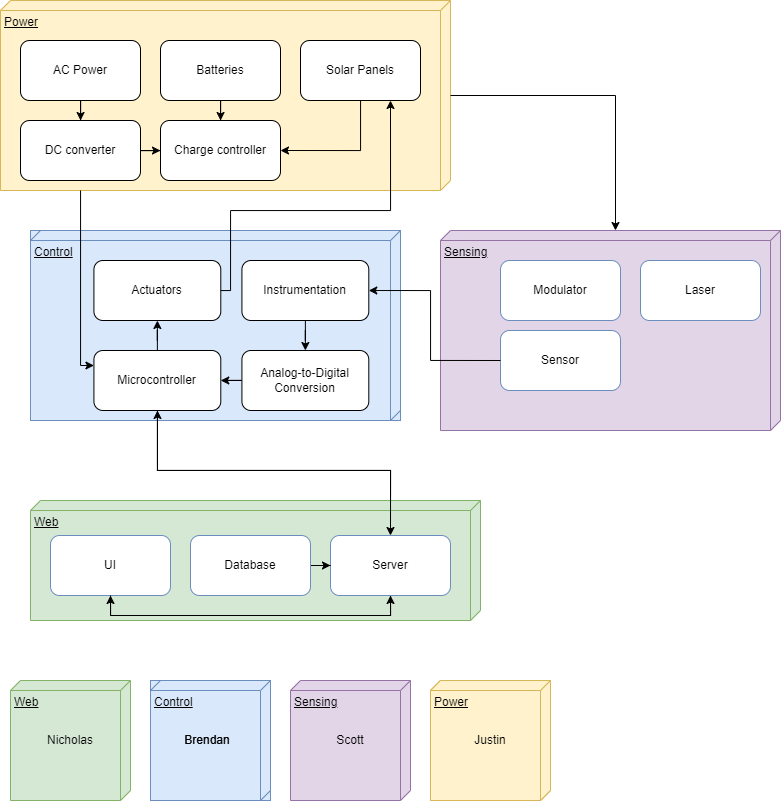

The diagram above was exported from draw.io. Its source (the exported page's mxGraphModel, read from the mxfile embedded in the PNG):
<mxGraphModel dx="1673" dy="829" grid="1" gridSize="10" guides="1" tooltips="1" connect="1" arrows="1" fold="1" page="1" pageScale="1" pageWidth="850" pageHeight="1100" math="0" shadow="0">
  <root>
    <mxCell id="0" />
    <mxCell id="1" parent="0" />
    <mxCell id="9tGhZtKimIFWIMk68gdj-33" value="" style="group;fillColor=none;strokeColor=none;" vertex="1" connectable="0" parent="1">
      <mxGeometry x="30" y="40" width="450" height="190" as="geometry" />
    </mxCell>
    <mxCell id="9tGhZtKimIFWIMk68gdj-1" value="Power" style="verticalAlign=top;align=left;spacingTop=8;spacingLeft=2;spacingRight=12;shape=cube;size=10;direction=south;fontStyle=4;html=1;fillColor=#fff2cc;strokeColor=#d6b656;" vertex="1" parent="9tGhZtKimIFWIMk68gdj-33">
      <mxGeometry width="450" height="190" as="geometry" />
    </mxCell>
    <mxCell id="9tGhZtKimIFWIMk68gdj-2" value="AC Power" style="rounded=1;whiteSpace=wrap;html=1;" vertex="1" parent="9tGhZtKimIFWIMk68gdj-33">
      <mxGeometry x="20" y="40" width="120" height="60" as="geometry" />
    </mxCell>
    <mxCell id="9tGhZtKimIFWIMk68gdj-3" value="DC converter" style="whiteSpace=wrap;html=1;rounded=1;" vertex="1" parent="9tGhZtKimIFWIMk68gdj-33">
      <mxGeometry x="20" y="120" width="120" height="60" as="geometry" />
    </mxCell>
    <mxCell id="9tGhZtKimIFWIMk68gdj-5" value="Charge controller" style="whiteSpace=wrap;html=1;rounded=1;" vertex="1" parent="9tGhZtKimIFWIMk68gdj-33">
      <mxGeometry x="160" y="120" width="120" height="60" as="geometry" />
    </mxCell>
    <mxCell id="9tGhZtKimIFWIMk68gdj-7" value="Batteries" style="rounded=1;whiteSpace=wrap;html=1;" vertex="1" parent="9tGhZtKimIFWIMk68gdj-33">
      <mxGeometry x="160" y="40" width="120" height="60" as="geometry" />
    </mxCell>
    <mxCell id="9tGhZtKimIFWIMk68gdj-11" value="Solar Panels" style="rounded=1;whiteSpace=wrap;html=1;" vertex="1" parent="9tGhZtKimIFWIMk68gdj-33">
      <mxGeometry x="300" y="40" width="120" height="60" as="geometry" />
    </mxCell>
    <mxCell id="9tGhZtKimIFWIMk68gdj-4" value="" style="edgeStyle=orthogonalEdgeStyle;rounded=0;orthogonalLoop=1;jettySize=auto;html=1;" edge="1" parent="9tGhZtKimIFWIMk68gdj-33" source="9tGhZtKimIFWIMk68gdj-2" target="9tGhZtKimIFWIMk68gdj-3">
      <mxGeometry relative="1" as="geometry" />
    </mxCell>
    <mxCell id="9tGhZtKimIFWIMk68gdj-6" value="" style="edgeStyle=orthogonalEdgeStyle;rounded=0;orthogonalLoop=1;jettySize=auto;html=1;" edge="1" parent="9tGhZtKimIFWIMk68gdj-33" source="9tGhZtKimIFWIMk68gdj-3" target="9tGhZtKimIFWIMk68gdj-5">
      <mxGeometry relative="1" as="geometry" />
    </mxCell>
    <mxCell id="9tGhZtKimIFWIMk68gdj-9" value="" style="edgeStyle=orthogonalEdgeStyle;rounded=0;orthogonalLoop=1;jettySize=auto;html=1;" edge="1" parent="9tGhZtKimIFWIMk68gdj-33" source="9tGhZtKimIFWIMk68gdj-7" target="9tGhZtKimIFWIMk68gdj-5">
      <mxGeometry relative="1" as="geometry" />
    </mxCell>
    <mxCell id="9tGhZtKimIFWIMk68gdj-12" style="edgeStyle=orthogonalEdgeStyle;rounded=0;orthogonalLoop=1;jettySize=auto;html=1;entryX=1;entryY=0.5;entryDx=0;entryDy=0;" edge="1" parent="9tGhZtKimIFWIMk68gdj-33" source="9tGhZtKimIFWIMk68gdj-11" target="9tGhZtKimIFWIMk68gdj-5">
      <mxGeometry relative="1" as="geometry">
        <Array as="points">
          <mxPoint x="360" y="150" />
        </Array>
      </mxGeometry>
    </mxCell>
    <mxCell id="9tGhZtKimIFWIMk68gdj-28" value="" style="group;fillColor=#dae8fc;strokeColor=#6c8ebf;" vertex="1" connectable="0" parent="1">
      <mxGeometry x="60" y="270" width="370" height="190" as="geometry" />
    </mxCell>
    <mxCell id="9tGhZtKimIFWIMk68gdj-13" value="Control" style="verticalAlign=top;align=left;spacingTop=8;spacingLeft=2;spacingRight=12;shape=cube;size=10;direction=south;fontStyle=4;html=1;fillColor=none;strokeColor=#6c8ebf;" vertex="1" parent="9tGhZtKimIFWIMk68gdj-28">
      <mxGeometry width="370" height="190" as="geometry" />
    </mxCell>
    <mxCell id="9tGhZtKimIFWIMk68gdj-20" value="Instrumentation" style="rounded=1;whiteSpace=wrap;html=1;" vertex="1" parent="9tGhZtKimIFWIMk68gdj-28">
      <mxGeometry x="211.42857142857144" y="30" width="126.85714285714286" height="60" as="geometry" />
    </mxCell>
    <mxCell id="9tGhZtKimIFWIMk68gdj-21" value="Analog-to-Digital Conversion" style="whiteSpace=wrap;html=1;rounded=1;" vertex="1" parent="9tGhZtKimIFWIMk68gdj-28">
      <mxGeometry x="211.42857142857144" y="120" width="126.85714285714286" height="60" as="geometry" />
    </mxCell>
    <mxCell id="9tGhZtKimIFWIMk68gdj-23" value="Microcontroller" style="rounded=1;whiteSpace=wrap;html=1;" vertex="1" parent="9tGhZtKimIFWIMk68gdj-28">
      <mxGeometry x="63.42857142857143" y="120" width="126.85714285714286" height="60" as="geometry" />
    </mxCell>
    <mxCell id="9tGhZtKimIFWIMk68gdj-24" value="Actuators" style="rounded=1;whiteSpace=wrap;html=1;" vertex="1" parent="9tGhZtKimIFWIMk68gdj-28">
      <mxGeometry x="63.42857142857143" y="30" width="126.85714285714286" height="60" as="geometry" />
    </mxCell>
    <mxCell id="9tGhZtKimIFWIMk68gdj-22" value="" style="edgeStyle=orthogonalEdgeStyle;rounded=0;orthogonalLoop=1;jettySize=auto;html=1;" edge="1" parent="9tGhZtKimIFWIMk68gdj-28" source="9tGhZtKimIFWIMk68gdj-20" target="9tGhZtKimIFWIMk68gdj-21">
      <mxGeometry relative="1" as="geometry" />
    </mxCell>
    <mxCell id="9tGhZtKimIFWIMk68gdj-25" style="edgeStyle=orthogonalEdgeStyle;rounded=0;orthogonalLoop=1;jettySize=auto;html=1;entryX=1;entryY=0.5;entryDx=0;entryDy=0;" edge="1" parent="9tGhZtKimIFWIMk68gdj-28" source="9tGhZtKimIFWIMk68gdj-21" target="9tGhZtKimIFWIMk68gdj-23">
      <mxGeometry relative="1" as="geometry" />
    </mxCell>
    <mxCell id="9tGhZtKimIFWIMk68gdj-26" value="" style="edgeStyle=orthogonalEdgeStyle;rounded=0;orthogonalLoop=1;jettySize=auto;html=1;" edge="1" parent="9tGhZtKimIFWIMk68gdj-28" source="9tGhZtKimIFWIMk68gdj-23" target="9tGhZtKimIFWIMk68gdj-24">
      <mxGeometry relative="1" as="geometry" />
    </mxCell>
    <mxCell id="9tGhZtKimIFWIMk68gdj-19" value="" style="edgeStyle=orthogonalEdgeStyle;rounded=0;orthogonalLoop=1;jettySize=auto;html=1;entryX=0;entryY=0.25;entryDx=0;entryDy=0;" edge="1" parent="1" source="9tGhZtKimIFWIMk68gdj-1" target="9tGhZtKimIFWIMk68gdj-23">
      <mxGeometry relative="1" as="geometry">
        <Array as="points">
          <mxPoint x="110" y="405" />
        </Array>
      </mxGeometry>
    </mxCell>
    <mxCell id="9tGhZtKimIFWIMk68gdj-14" value="Sensing" style="verticalAlign=top;align=left;spacingTop=8;spacingLeft=2;spacingRight=12;shape=cube;size=10;direction=south;fontStyle=4;html=1;fillColor=#e1d5e7;strokeColor=#9673a6;" vertex="1" parent="1">
      <mxGeometry x="470" y="270" width="340" height="200" as="geometry" />
    </mxCell>
    <mxCell id="9tGhZtKimIFWIMk68gdj-18" style="edgeStyle=orthogonalEdgeStyle;rounded=0;orthogonalLoop=1;jettySize=auto;html=1;exitX=0.5;exitY=0;exitDx=0;exitDy=0;" edge="1" parent="1" source="9tGhZtKimIFWIMk68gdj-65" target="9tGhZtKimIFWIMk68gdj-23">
      <mxGeometry relative="1" as="geometry">
        <Array as="points">
          <mxPoint x="420" y="510" />
          <mxPoint x="187" y="510" />
        </Array>
      </mxGeometry>
    </mxCell>
    <mxCell id="9tGhZtKimIFWIMk68gdj-27" value="" style="edgeStyle=orthogonalEdgeStyle;rounded=0;orthogonalLoop=1;jettySize=auto;html=1;entryX=0.75;entryY=1;entryDx=0;entryDy=0;" edge="1" parent="1" source="9tGhZtKimIFWIMk68gdj-24" target="9tGhZtKimIFWIMk68gdj-11">
      <mxGeometry relative="1" as="geometry">
        <Array as="points">
          <mxPoint x="260" y="330" />
          <mxPoint x="260" y="250" />
          <mxPoint x="420" y="250" />
        </Array>
      </mxGeometry>
    </mxCell>
    <mxCell id="9tGhZtKimIFWIMk68gdj-35" value="" style="group;fillColor=#dae8fc;strokeColor=#6c8ebf;" vertex="1" connectable="0" parent="1">
      <mxGeometry x="180" y="720" width="120" height="120" as="geometry" />
    </mxCell>
    <mxCell id="9tGhZtKimIFWIMk68gdj-36" value="Control" style="verticalAlign=top;align=left;spacingTop=8;spacingLeft=2;spacingRight=12;shape=cube;size=10;direction=south;fontStyle=4;html=1;fillColor=none;strokeColor=#6c8ebf;" vertex="1" parent="9tGhZtKimIFWIMk68gdj-35">
      <mxGeometry width="120" height="120" as="geometry" />
    </mxCell>
    <mxCell id="9tGhZtKimIFWIMk68gdj-61" value="Brendan&lt;span style=&quot;color: rgba(0, 0, 0, 0); font-family: monospace; font-size: 0px; text-align: start;&quot;&gt;%3CmxGraphModel%3E%3Croot%3E%3CmxCell%20id%3D%220%22%2F%3E%3CmxCell%20id%3D%221%22%20parent%3D%220%22%2F%3E%3CmxCell%20id%3D%222%22%20value%3D%22Nicholas%22%20style%3D%22text%3Bhtml%3D1%3BstrokeColor%3Dnone%3BfillColor%3Dnone%3Balign%3Dcenter%3BverticalAlign%3Dmiddle%3BwhiteSpace%3Dwrap%3Brounded%3D0%3B%22%20vertex%3D%221%22%20parent%3D%221%22%3E%3CmxGeometry%20x%3D%2260%22%20y%3D%22565%22%20width%3D%2260%22%20height%3D%2230%22%20as%3D%22geometry%22%2F%3E%3C%2FmxCell%3E%3C%2Froot%3E%3C%2FmxGraphModel%3E&lt;/span&gt;" style="text;html=1;strokeColor=none;fillColor=none;align=center;verticalAlign=middle;whiteSpace=wrap;rounded=0;" vertex="1" parent="9tGhZtKimIFWIMk68gdj-35">
      <mxGeometry x="26.860000000000014" y="45" width="60" height="30" as="geometry" />
    </mxCell>
    <mxCell id="9tGhZtKimIFWIMk68gdj-47" value="" style="group;fillColor=none;strokeColor=none;" vertex="1" connectable="0" parent="1">
      <mxGeometry x="460" y="720" width="120" height="120" as="geometry" />
    </mxCell>
    <mxCell id="9tGhZtKimIFWIMk68gdj-48" value="Power" style="verticalAlign=top;align=left;spacingTop=8;spacingLeft=2;spacingRight=12;shape=cube;size=10;direction=south;fontStyle=4;html=1;fillColor=#fff2cc;strokeColor=#d6b656;" vertex="1" parent="9tGhZtKimIFWIMk68gdj-47">
      <mxGeometry width="120" height="120" as="geometry" />
    </mxCell>
    <mxCell id="9tGhZtKimIFWIMk68gdj-55" value="" style="edgeStyle=orthogonalEdgeStyle;rounded=0;orthogonalLoop=1;jettySize=auto;html=1;" edge="1" parent="9tGhZtKimIFWIMk68gdj-47" source="9tGhZtKimIFWIMk68gdj-50">
      <mxGeometry relative="1" as="geometry">
        <mxPoint x="42.666666666666664" y="94.73684210526315" as="targetPoint" />
      </mxGeometry>
    </mxCell>
    <mxCell id="9tGhZtKimIFWIMk68gdj-57" style="edgeStyle=orthogonalEdgeStyle;rounded=0;orthogonalLoop=1;jettySize=auto;html=1;entryX=1;entryY=0.5;entryDx=0;entryDy=0;" edge="1" parent="9tGhZtKimIFWIMk68gdj-47" source="9tGhZtKimIFWIMk68gdj-53">
      <mxGeometry relative="1" as="geometry">
        <Array as="points">
          <mxPoint x="96" y="94.73684210526315" />
        </Array>
        <mxPoint x="74.66666666666667" y="94.73684210526315" as="targetPoint" />
      </mxGeometry>
    </mxCell>
    <mxCell id="9tGhZtKimIFWIMk68gdj-63" value="Justin" style="text;html=1;strokeColor=none;fillColor=none;align=center;verticalAlign=middle;whiteSpace=wrap;rounded=0;" vertex="1" parent="9tGhZtKimIFWIMk68gdj-47">
      <mxGeometry x="30" y="45" width="60" height="30" as="geometry" />
    </mxCell>
    <mxCell id="9tGhZtKimIFWIMk68gdj-79" value="Brendan&lt;span style=&quot;color: rgba(0, 0, 0, 0); font-family: monospace; font-size: 0px; text-align: start;&quot;&gt;%3CmxGraphModel%3E%3Croot%3E%3CmxCell%20id%3D%220%22%2F%3E%3CmxCell%20id%3D%221%22%20parent%3D%220%22%2F%3E%3CmxCell%20id%3D%222%22%20value%3D%22Nicholas%22%20style%3D%22text%3Bhtml%3D1%3BstrokeColor%3Dnone%3BfillColor%3Dnone%3Balign%3Dcenter%3BverticalAlign%3Dmiddle%3BwhiteSpace%3Dwrap%3Brounded%3D0%3B%22%20vertex%3D%221%22%20parent%3D%221%22%3E%3CmxGeometry%20x%3D%2260%22%20y%3D%22565%22%20width%3D%2260%22%20height%3D%2230%22%20as%3D%22geometry%22%2F%3E%3C%2FmxCell%3E%3C%2Froot%3E%3C%2FmxGraphModel%3E&lt;/span&gt;" style="text;html=1;strokeColor=none;fillColor=none;align=center;verticalAlign=middle;whiteSpace=wrap;rounded=0;" vertex="1" parent="9tGhZtKimIFWIMk68gdj-47">
      <mxGeometry x="-253.14" y="45" width="60" height="30" as="geometry" />
    </mxCell>
    <mxCell id="9tGhZtKimIFWIMk68gdj-80" value="Nicholas" style="text;html=1;strokeColor=none;fillColor=none;align=center;verticalAlign=middle;whiteSpace=wrap;rounded=0;" vertex="1" parent="9tGhZtKimIFWIMk68gdj-47">
      <mxGeometry x="-390" y="45" width="60" height="30" as="geometry" />
    </mxCell>
    <mxCell id="9tGhZtKimIFWIMk68gdj-81" value="Scott" style="text;html=1;strokeColor=none;fillColor=none;align=center;verticalAlign=middle;whiteSpace=wrap;rounded=0;" vertex="1" parent="9tGhZtKimIFWIMk68gdj-47">
      <mxGeometry x="-110" y="45" width="60" height="30" as="geometry" />
    </mxCell>
    <mxCell id="9tGhZtKimIFWIMk68gdj-82" value="" style="group;fillColor=none;strokeColor=none;" vertex="1" connectable="0" parent="9tGhZtKimIFWIMk68gdj-47">
      <mxGeometry width="120" height="120" as="geometry" />
    </mxCell>
    <mxCell id="9tGhZtKimIFWIMk68gdj-84" value="" style="edgeStyle=orthogonalEdgeStyle;rounded=0;orthogonalLoop=1;jettySize=auto;html=1;" edge="1" parent="9tGhZtKimIFWIMk68gdj-82">
      <mxGeometry relative="1" as="geometry">
        <mxPoint x="42.666666666666664" y="94.73684210526315" as="targetPoint" />
      </mxGeometry>
    </mxCell>
    <mxCell id="9tGhZtKimIFWIMk68gdj-85" style="edgeStyle=orthogonalEdgeStyle;rounded=0;orthogonalLoop=1;jettySize=auto;html=1;entryX=1;entryY=0.5;entryDx=0;entryDy=0;" edge="1" parent="9tGhZtKimIFWIMk68gdj-82">
      <mxGeometry relative="1" as="geometry">
        <Array as="points">
          <mxPoint x="96" y="94.73684210526315" />
        </Array>
        <mxPoint x="74.66666666666667" y="94.73684210526315" as="targetPoint" />
      </mxGeometry>
    </mxCell>
    <mxCell id="9tGhZtKimIFWIMk68gdj-88" value="" style="group" vertex="1" connectable="0" parent="9tGhZtKimIFWIMk68gdj-82">
      <mxGeometry width="120" height="120" as="geometry" />
    </mxCell>
    <mxCell id="9tGhZtKimIFWIMk68gdj-83" value="Power" style="verticalAlign=top;align=left;spacingTop=8;spacingLeft=2;spacingRight=12;shape=cube;size=10;direction=south;fontStyle=4;html=1;fillColor=#fff2cc;strokeColor=#d6b656;" vertex="1" parent="9tGhZtKimIFWIMk68gdj-88">
      <mxGeometry width="120" height="120" as="geometry" />
    </mxCell>
    <mxCell id="9tGhZtKimIFWIMk68gdj-86" value="Justin" style="text;html=1;strokeColor=none;fillColor=none;align=center;verticalAlign=middle;whiteSpace=wrap;rounded=0;" vertex="1" parent="9tGhZtKimIFWIMk68gdj-88">
      <mxGeometry x="30" y="45" width="60" height="30" as="geometry" />
    </mxCell>
    <mxCell id="9tGhZtKimIFWIMk68gdj-74" value="" style="group" vertex="1" connectable="0" parent="1">
      <mxGeometry x="60" y="540" width="450" height="120" as="geometry" />
    </mxCell>
    <mxCell id="9tGhZtKimIFWIMk68gdj-15" value="Web" style="verticalAlign=top;align=left;spacingTop=8;spacingLeft=2;spacingRight=12;shape=cube;size=10;direction=south;fontStyle=4;html=1;fillColor=#d5e8d4;strokeColor=#82b366;" vertex="1" parent="9tGhZtKimIFWIMk68gdj-74">
      <mxGeometry width="450" height="120" as="geometry" />
    </mxCell>
    <mxCell id="9tGhZtKimIFWIMk68gdj-64" value="UI" style="rounded=1;whiteSpace=wrap;html=1;strokeColor=#6C8EBF;fillColor=default;gradientColor=none;" vertex="1" parent="9tGhZtKimIFWIMk68gdj-74">
      <mxGeometry x="20" y="35" width="120" height="60" as="geometry" />
    </mxCell>
    <mxCell id="9tGhZtKimIFWIMk68gdj-70" style="edgeStyle=orthogonalEdgeStyle;rounded=0;orthogonalLoop=1;jettySize=auto;html=1;entryX=0.5;entryY=1;entryDx=0;entryDy=0;" edge="1" parent="9tGhZtKimIFWIMk68gdj-74" source="9tGhZtKimIFWIMk68gdj-65" target="9tGhZtKimIFWIMk68gdj-64">
      <mxGeometry relative="1" as="geometry">
        <Array as="points">
          <mxPoint x="360" y="115" />
          <mxPoint x="80" y="115" />
        </Array>
      </mxGeometry>
    </mxCell>
    <mxCell id="9tGhZtKimIFWIMk68gdj-65" value="Server" style="rounded=1;whiteSpace=wrap;html=1;strokeColor=#6C8EBF;fillColor=default;gradientColor=none;" vertex="1" parent="9tGhZtKimIFWIMk68gdj-74">
      <mxGeometry x="300" y="35" width="120" height="60" as="geometry" />
    </mxCell>
    <mxCell id="9tGhZtKimIFWIMk68gdj-69" style="edgeStyle=orthogonalEdgeStyle;rounded=0;orthogonalLoop=1;jettySize=auto;html=1;entryX=0.5;entryY=1;entryDx=0;entryDy=0;" edge="1" parent="9tGhZtKimIFWIMk68gdj-74" source="9tGhZtKimIFWIMk68gdj-64" target="9tGhZtKimIFWIMk68gdj-65">
      <mxGeometry relative="1" as="geometry">
        <Array as="points">
          <mxPoint x="80" y="115" />
          <mxPoint x="360" y="115" />
        </Array>
      </mxGeometry>
    </mxCell>
    <mxCell id="9tGhZtKimIFWIMk68gdj-71" style="edgeStyle=orthogonalEdgeStyle;rounded=0;orthogonalLoop=1;jettySize=auto;html=1;entryX=0;entryY=0.5;entryDx=0;entryDy=0;" edge="1" parent="9tGhZtKimIFWIMk68gdj-74" source="9tGhZtKimIFWIMk68gdj-66" target="9tGhZtKimIFWIMk68gdj-65">
      <mxGeometry relative="1" as="geometry" />
    </mxCell>
    <mxCell id="9tGhZtKimIFWIMk68gdj-66" value="Database" style="rounded=1;whiteSpace=wrap;html=1;strokeColor=#6C8EBF;fillColor=default;gradientColor=none;" vertex="1" parent="9tGhZtKimIFWIMk68gdj-74">
      <mxGeometry x="160" y="35" width="120" height="60" as="geometry" />
    </mxCell>
    <mxCell id="9tGhZtKimIFWIMk68gdj-75" value="Modulator" style="rounded=1;whiteSpace=wrap;html=1;strokeColor=#6C8EBF;fillColor=default;gradientColor=none;" vertex="1" parent="1">
      <mxGeometry x="530" y="300" width="120" height="60" as="geometry" />
    </mxCell>
    <mxCell id="9tGhZtKimIFWIMk68gdj-76" style="edgeStyle=orthogonalEdgeStyle;rounded=0;orthogonalLoop=1;jettySize=auto;html=1;entryX=0;entryY=0;entryDx=0;entryDy=165;entryPerimeter=0;" edge="1" parent="1" source="9tGhZtKimIFWIMk68gdj-1" target="9tGhZtKimIFWIMk68gdj-14">
      <mxGeometry relative="1" as="geometry">
        <Array as="points">
          <mxPoint x="645" y="135" />
        </Array>
      </mxGeometry>
    </mxCell>
    <mxCell id="9tGhZtKimIFWIMk68gdj-77" value="Laser" style="rounded=1;whiteSpace=wrap;html=1;strokeColor=#6C8EBF;fillColor=default;gradientColor=none;" vertex="1" parent="1">
      <mxGeometry x="670" y="300" width="120" height="60" as="geometry" />
    </mxCell>
    <mxCell id="9tGhZtKimIFWIMk68gdj-78" value="Sensor" style="rounded=1;whiteSpace=wrap;html=1;strokeColor=#6C8EBF;fillColor=default;gradientColor=none;" vertex="1" parent="1">
      <mxGeometry x="530" y="370" width="120" height="60" as="geometry" />
    </mxCell>
    <mxCell id="9tGhZtKimIFWIMk68gdj-16" style="edgeStyle=orthogonalEdgeStyle;rounded=0;orthogonalLoop=1;jettySize=auto;html=1;entryX=1;entryY=0.5;entryDx=0;entryDy=0;exitX=0;exitY=0.5;exitDx=0;exitDy=0;" edge="1" parent="1" source="9tGhZtKimIFWIMk68gdj-78" target="9tGhZtKimIFWIMk68gdj-20">
      <mxGeometry relative="1" as="geometry">
        <mxPoint x="480" y="330" as="targetPoint" />
        <Array as="points">
          <mxPoint x="460" y="400" />
          <mxPoint x="460" y="330" />
        </Array>
      </mxGeometry>
    </mxCell>
    <mxCell id="9tGhZtKimIFWIMk68gdj-89" value="" style="group" vertex="1" connectable="0" parent="1">
      <mxGeometry x="320" y="720" width="120" height="120" as="geometry" />
    </mxCell>
    <mxCell id="9tGhZtKimIFWIMk68gdj-46" value="Sensing" style="verticalAlign=top;align=left;spacingTop=8;spacingLeft=2;spacingRight=12;shape=cube;size=10;direction=south;fontStyle=4;html=1;fillColor=#e1d5e7;strokeColor=#9673a6;" vertex="1" parent="9tGhZtKimIFWIMk68gdj-89">
      <mxGeometry width="120" height="120" as="geometry" />
    </mxCell>
    <mxCell id="9tGhZtKimIFWIMk68gdj-62" value="Scott" style="text;html=1;strokeColor=none;fillColor=none;align=center;verticalAlign=middle;whiteSpace=wrap;rounded=0;" vertex="1" parent="9tGhZtKimIFWIMk68gdj-89">
      <mxGeometry x="30" y="45" width="60" height="30" as="geometry" />
    </mxCell>
    <mxCell id="9tGhZtKimIFWIMk68gdj-90" value="" style="group" vertex="1" connectable="0" parent="1">
      <mxGeometry x="40" y="720" width="120" height="120" as="geometry" />
    </mxCell>
    <mxCell id="9tGhZtKimIFWIMk68gdj-34" value="Web" style="verticalAlign=top;align=left;spacingTop=8;spacingLeft=2;spacingRight=12;shape=cube;size=10;direction=south;fontStyle=4;html=1;fillColor=#d5e8d4;strokeColor=#82b366;" vertex="1" parent="9tGhZtKimIFWIMk68gdj-90">
      <mxGeometry width="120" height="120" as="geometry" />
    </mxCell>
    <mxCell id="9tGhZtKimIFWIMk68gdj-60" value="Nicholas" style="text;html=1;strokeColor=none;fillColor=none;align=center;verticalAlign=middle;whiteSpace=wrap;rounded=0;" vertex="1" parent="9tGhZtKimIFWIMk68gdj-90">
      <mxGeometry x="30" y="45" width="60" height="30" as="geometry" />
    </mxCell>
    <mxCell id="9tGhZtKimIFWIMk68gdj-72" style="edgeStyle=orthogonalEdgeStyle;rounded=0;orthogonalLoop=1;jettySize=auto;html=1;entryX=0.5;entryY=0;entryDx=0;entryDy=0;" edge="1" parent="1" source="9tGhZtKimIFWIMk68gdj-23" target="9tGhZtKimIFWIMk68gdj-65">
      <mxGeometry relative="1" as="geometry">
        <Array as="points">
          <mxPoint x="187" y="510" />
          <mxPoint x="420" y="510" />
        </Array>
      </mxGeometry>
    </mxCell>
  </root>
</mxGraphModel>